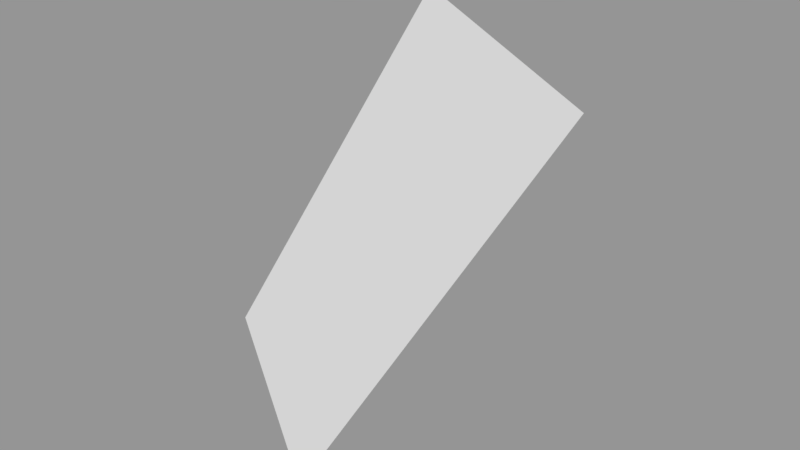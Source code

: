 # Source: Surface084.blend  (saved by Blender 2.79.0; exported with 4.5.12 LTS)
import bpy
from mathutils import Matrix  # noqa: F401  (used for matrix-valued properties, if any)

bpy.ops.wm.read_factory_settings(use_empty=True)
scene = bpy.context.scene
scene.name = 'Scene'

# ---- collections
col_collection_1 = bpy.data.collections.new('Collection 1'); scene.collection.children.link(col_collection_1)

# ---- meshes
me_sphere_089 = bpy.data.meshes.new('Sphere.089')
me_sphere_089.from_pydata([(0.3536, 0.8536, -0.3827), (0.2706, 0.6533, -0.7071), (0.6533, 0.6533, -0.3827), (0.5, 0.5, -0.7071)], [], [(1, 0, 2, 3)])
_ca = me_sphere_089.color_attributes.new('Col', 'BYTE_COLOR', 'CORNER')
_ca.data.foreach_set('color', [1.0, 1.0, 1.0, 1.0, 1.0, 1.0, 1.0, 1.0, 1.0, 1.0, 1.0, 1.0, 1.0, 1.0, 1.0, 1.0])
me_sphere_089.use_remesh_preserve_volume = False
me_sphere_089.use_remesh_preserve_attributes = False
me_sphere_089.use_mirror_vertex_groups = False
me_sphere_089.update()

# ---- objects
ob_surface084 = bpy.data.objects.new('Surface084', me_sphere_089)

# ---- transforms, parenting, visibility, modifiers, constraints
ob_surface084.location = (0.0, 0.0, 0.0)
ob_surface084.scale = (1e+04, 1e+04, 1e+04)
ob_surface084.lineart.crease_threshold = 0.0

# ---- collection membership
col_collection_1.objects.link(ob_surface084)

# ---- scene / render settings (as saved in the file)
scene.frame_start = 1; scene.frame_end = 250; scene.frame_set(1)
scene.render.engine = 'BLENDER_EEVEE_NEXT'
scene.render.resolution_percentage = 50
scene.render.dither_intensity = 0.0
scene.cycles.use_denoising = False
scene.cycles.samples = 128
scene.cycles.sampling_pattern = 'TABULATED_SOBOL'
scene.cycles.use_adaptive_sampling = False
scene.cycles.use_light_tree = False
scene.cycles.blur_glossy = 0.0
scene.cycles.sample_clamp_indirect = 0.0
scene.view_settings.view_transform = 'Standard'
bpy.context.view_layer.update()

# ---- added for rendering (the .blend has no active camera and no usable light): camera, sun + grey world if the file has none
cam_auto = bpy.data.cameras.new('AutoCamera')
cam_auto.lens = 50.0
cam_auto.sensor_width = 36.0
cam_auto.clip_end = 99659.5
ob_auto_camera = bpy.data.objects.new('AutoCamera', cam_auto)
scene.collection.objects.link(ob_auto_camera)
ob_auto_camera.location = (10298.0, -46.585, -906.051)
ob_auto_camera.rotation_euler = (1.09748, -7.21219e-08, 0.694738)
scene.camera = ob_auto_camera
light_auto_sun = bpy.data.lights.new('AutoSun', 'SUN')
light_auto_sun.energy = 3.0
light_auto_sun.angle = 0.0523599
ob_auto_sun = bpy.data.objects.new('AutoSun', light_auto_sun)
scene.collection.objects.link(ob_auto_sun)
ob_auto_sun.rotation_euler = (0.872665, 0.174533, 0.523599)
if scene.world is None:
    world_auto = bpy.data.worlds.new('AutoWorld')
    world_auto.color = (0.3, 0.3, 0.3)
    scene.world = world_auto
bpy.context.view_layer.update()
